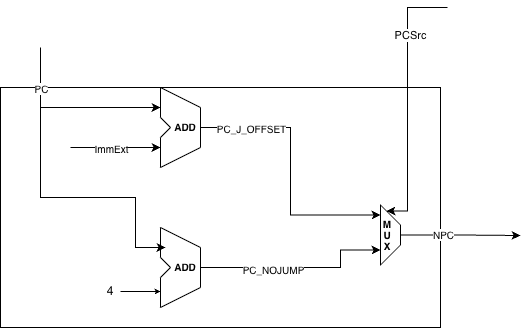

The diagram above was exported from draw.io. Its source (the exported page's mxGraphModel, read from the mxfile embedded in the PNG):
<mxGraphModel dx="875" dy="642" grid="1" gridSize="10" guides="1" tooltips="1" connect="1" arrows="1" fold="1" page="1" pageScale="1" pageWidth="827" pageHeight="1169" math="0" shadow="0">
  <root>
    <mxCell id="0" />
    <mxCell id="1" parent="0" />
    <mxCell id="ETEexG9viRo3AX54bIDv-1" connectable="0" parent="1" style="group;strokeColor=light-dark(#97D077,#97D077);" value="" vertex="1">
      <mxGeometry height="240" width="400" x="400" y="430" as="geometry" />
    </mxCell>
    <mxCell id="ETEexG9viRo3AX54bIDv-2" parent="ETEexG9viRo3AX54bIDv-1" style="rounded=0;whiteSpace=wrap;html=1;strokeColor=light-dark(#000000,#97D077);fontColor=#97D077;labelBorderColor=default;" value="" vertex="1">
      <mxGeometry height="240" width="440" x="-40" as="geometry" />
    </mxCell>
    <mxCell id="ETEexG9viRo3AX54bIDv-3" connectable="0" parent="ETEexG9viRo3AX54bIDv-1" style="group" value="" vertex="1">
      <mxGeometry height="80" width="100" x="60" y="140" as="geometry" />
    </mxCell>
    <mxCell id="ETEexG9viRo3AX54bIDv-4" edge="1" parent="ETEexG9viRo3AX54bIDv-3" style="endArrow=classic;html=1;rounded=0;startSize=3;endSize=3;" value="">
      <mxGeometry height="50" relative="1" width="50" as="geometry">
        <mxPoint x="20" y="64" as="sourcePoint" />
        <mxPoint x="60" y="64" as="targetPoint" />
      </mxGeometry>
    </mxCell>
    <mxCell id="ETEexG9viRo3AX54bIDv-5" parent="ETEexG9viRo3AX54bIDv-3" style="rounded=0;whiteSpace=wrap;html=1;fillColor=none;strokeColor=none;container=0;" value="4" vertex="1">
      <mxGeometry height="20" width="20" y="54" as="geometry" />
    </mxCell>
    <mxCell id="ETEexG9viRo3AX54bIDv-6" edge="1" parent="ETEexG9viRo3AX54bIDv-3" style="endArrow=none;html=1;rounded=0;" value="">
      <mxGeometry height="50" relative="1" width="50" as="geometry">
        <mxPoint x="60" as="sourcePoint" />
        <mxPoint x="100" y="20" as="targetPoint" />
      </mxGeometry>
    </mxCell>
    <mxCell id="ETEexG9viRo3AX54bIDv-7" edge="1" parent="ETEexG9viRo3AX54bIDv-3" style="endArrow=none;html=1;rounded=0;" value="">
      <mxGeometry height="50" relative="1" width="50" as="geometry">
        <mxPoint x="100" y="20" as="sourcePoint" />
        <mxPoint x="100" y="60" as="targetPoint" />
      </mxGeometry>
    </mxCell>
    <mxCell id="ETEexG9viRo3AX54bIDv-8" edge="1" parent="ETEexG9viRo3AX54bIDv-3" style="endArrow=none;html=1;rounded=0;" value="">
      <mxGeometry height="50" relative="1" width="50" as="geometry">
        <mxPoint x="100" y="60" as="sourcePoint" />
        <mxPoint x="60" y="80" as="targetPoint" />
      </mxGeometry>
    </mxCell>
    <mxCell id="ETEexG9viRo3AX54bIDv-9" edge="1" parent="ETEexG9viRo3AX54bIDv-3" style="endArrow=none;html=1;rounded=0;" value="">
      <mxGeometry height="50" relative="1" width="50" as="geometry">
        <mxPoint x="60" as="sourcePoint" />
        <mxPoint x="60" y="30" as="targetPoint" />
      </mxGeometry>
    </mxCell>
    <mxCell id="ETEexG9viRo3AX54bIDv-10" edge="1" parent="ETEexG9viRo3AX54bIDv-3" style="endArrow=none;html=1;rounded=0;" value="">
      <mxGeometry height="50" relative="1" width="50" as="geometry">
        <mxPoint x="60" y="50" as="sourcePoint" />
        <mxPoint x="60" y="80" as="targetPoint" />
      </mxGeometry>
    </mxCell>
    <mxCell id="ETEexG9viRo3AX54bIDv-11" edge="1" parent="ETEexG9viRo3AX54bIDv-3" style="endArrow=none;html=1;rounded=0;" value="">
      <mxGeometry height="50" relative="1" width="50" as="geometry">
        <mxPoint x="60" y="30" as="sourcePoint" />
        <mxPoint x="70" y="40" as="targetPoint" />
      </mxGeometry>
    </mxCell>
    <mxCell id="ETEexG9viRo3AX54bIDv-12" edge="1" parent="ETEexG9viRo3AX54bIDv-3" style="endArrow=none;html=1;rounded=0;" value="">
      <mxGeometry height="50" relative="1" width="50" as="geometry">
        <mxPoint x="70" y="40" as="sourcePoint" />
        <mxPoint x="60" y="50" as="targetPoint" />
      </mxGeometry>
    </mxCell>
    <mxCell id="ETEexG9viRo3AX54bIDv-13" parent="ETEexG9viRo3AX54bIDv-3" style="rounded=0;whiteSpace=wrap;html=1;fillColor=none;strokeColor=none;container=0;" value="&lt;b&gt;&lt;font style=&quot;font-size: 10px;&quot;&gt;ADD&lt;/font&gt;&lt;/b&gt;" vertex="1">
      <mxGeometry height="40" width="30" x="70" y="20" as="geometry" />
    </mxCell>
    <mxCell id="ETEexG9viRo3AX54bIDv-14" connectable="0" parent="ETEexG9viRo3AX54bIDv-1" style="group" value="" vertex="1">
      <mxGeometry height="80" width="100" x="60" as="geometry" />
    </mxCell>
    <mxCell id="ETEexG9viRo3AX54bIDv-15" edge="1" parent="ETEexG9viRo3AX54bIDv-14" style="endArrow=none;html=1;rounded=0;" value="">
      <mxGeometry height="50" relative="1" width="50" as="geometry">
        <mxPoint x="60" as="sourcePoint" />
        <mxPoint x="100" y="20" as="targetPoint" />
      </mxGeometry>
    </mxCell>
    <mxCell id="ETEexG9viRo3AX54bIDv-16" edge="1" parent="ETEexG9viRo3AX54bIDv-14" style="endArrow=none;html=1;rounded=0;" value="">
      <mxGeometry height="50" relative="1" width="50" as="geometry">
        <mxPoint x="100" y="20" as="sourcePoint" />
        <mxPoint x="100" y="60" as="targetPoint" />
      </mxGeometry>
    </mxCell>
    <mxCell id="ETEexG9viRo3AX54bIDv-17" edge="1" parent="ETEexG9viRo3AX54bIDv-14" style="endArrow=none;html=1;rounded=0;" value="">
      <mxGeometry height="50" relative="1" width="50" as="geometry">
        <mxPoint x="100" y="60" as="sourcePoint" />
        <mxPoint x="60" y="80" as="targetPoint" />
      </mxGeometry>
    </mxCell>
    <mxCell id="ETEexG9viRo3AX54bIDv-18" edge="1" parent="ETEexG9viRo3AX54bIDv-14" style="endArrow=none;html=1;rounded=0;" value="">
      <mxGeometry height="50" relative="1" width="50" as="geometry">
        <mxPoint x="60" as="sourcePoint" />
        <mxPoint x="60" y="30" as="targetPoint" />
      </mxGeometry>
    </mxCell>
    <mxCell id="ETEexG9viRo3AX54bIDv-19" edge="1" parent="ETEexG9viRo3AX54bIDv-14" style="endArrow=none;html=1;rounded=0;" value="">
      <mxGeometry height="50" relative="1" width="50" as="geometry">
        <mxPoint x="60" y="50" as="sourcePoint" />
        <mxPoint x="60" y="80" as="targetPoint" />
      </mxGeometry>
    </mxCell>
    <mxCell id="ETEexG9viRo3AX54bIDv-20" edge="1" parent="ETEexG9viRo3AX54bIDv-14" style="endArrow=none;html=1;rounded=0;" value="">
      <mxGeometry height="50" relative="1" width="50" as="geometry">
        <mxPoint x="60" y="30" as="sourcePoint" />
        <mxPoint x="70" y="40" as="targetPoint" />
      </mxGeometry>
    </mxCell>
    <mxCell id="ETEexG9viRo3AX54bIDv-21" edge="1" parent="ETEexG9viRo3AX54bIDv-14" style="endArrow=none;html=1;rounded=0;" value="">
      <mxGeometry height="50" relative="1" width="50" as="geometry">
        <mxPoint x="70" y="40" as="sourcePoint" />
        <mxPoint x="60" y="50" as="targetPoint" />
      </mxGeometry>
    </mxCell>
    <mxCell id="ETEexG9viRo3AX54bIDv-22" parent="ETEexG9viRo3AX54bIDv-14" style="rounded=0;whiteSpace=wrap;html=1;fillColor=none;strokeColor=none;container=0;" value="&lt;b&gt;&lt;font style=&quot;font-size: 10px;&quot;&gt;ADD&lt;/font&gt;&lt;/b&gt;" vertex="1">
      <mxGeometry height="40" width="30" x="70" y="20" as="geometry" />
    </mxCell>
    <mxCell id="ETEexG9viRo3AX54bIDv-23" edge="1" parent="ETEexG9viRo3AX54bIDv-14" style="endArrow=classic;html=1;rounded=0;edgeStyle=orthogonalEdgeStyle;" value="">
      <mxGeometry height="50" relative="1" width="50" as="geometry">
        <Array as="points">
          <mxPoint x="-60" y="-40" />
          <mxPoint x="-60" y="20" />
        </Array>
        <mxPoint x="-60" y="-40" as="sourcePoint" />
        <mxPoint x="60" y="20" as="targetPoint" />
      </mxGeometry>
    </mxCell>
    <mxCell id="ETEexG9viRo3AX54bIDv-24" connectable="0" parent="ETEexG9viRo3AX54bIDv-23" style="edgeLabel;html=1;align=center;verticalAlign=middle;resizable=0;points=[];fontSize=10;" value="PC" vertex="1">
      <mxGeometry relative="1" x="-0.5533" as="geometry">
        <mxPoint as="offset" />
      </mxGeometry>
    </mxCell>
    <mxCell id="ETEexG9viRo3AX54bIDv-25" connectable="0" parent="ETEexG9viRo3AX54bIDv-1" style="group" value="" vertex="1">
      <mxGeometry height="60" width="20" x="340" y="117.5" as="geometry" />
    </mxCell>
    <mxCell id="ETEexG9viRo3AX54bIDv-26" edge="1" parent="ETEexG9viRo3AX54bIDv-25" source="ETEexG9viRo3AX54bIDv-28" style="edgeStyle=orthogonalEdgeStyle;rounded=0;orthogonalLoop=1;jettySize=auto;html=1;exitX=0.5;exitY=0;exitDx=0;exitDy=0;">
      <mxGeometry relative="1" as="geometry">
        <mxPoint x="140" y="30.5" as="targetPoint" />
      </mxGeometry>
    </mxCell>
    <mxCell id="ETEexG9viRo3AX54bIDv-27" connectable="0" parent="ETEexG9viRo3AX54bIDv-26" style="edgeLabel;html=1;align=center;verticalAlign=middle;resizable=0;points=[];fontSize=10;" value="NPC" vertex="1">
      <mxGeometry relative="1" x="-0.3066" y="1" as="geometry">
        <mxPoint as="offset" />
      </mxGeometry>
    </mxCell>
    <mxCell id="ETEexG9viRo3AX54bIDv-28" parent="ETEexG9viRo3AX54bIDv-25" style="shape=trapezoid;perimeter=trapezoidPerimeter;whiteSpace=wrap;html=1;fixedSize=1;rotation=90;" value="" vertex="1">
      <mxGeometry height="20" width="60" x="-20" y="20" as="geometry" />
    </mxCell>
    <mxCell id="ETEexG9viRo3AX54bIDv-29" parent="ETEexG9viRo3AX54bIDv-25" style="rounded=0;whiteSpace=wrap;html=1;fillColor=none;strokeColor=none;" value="&lt;div style=&quot;line-height: 90%;&quot;&gt;&lt;font style=&quot;font-size: 10px; line-height: 90%;&quot;&gt;&lt;b&gt;M&lt;/b&gt;&lt;/font&gt;&lt;div&gt;&lt;font style=&quot;font-size: 10px; line-height: 90%;&quot;&gt;&lt;b&gt;U&lt;/b&gt;&lt;/font&gt;&lt;/div&gt;&lt;div&gt;&lt;font style=&quot;font-size: 10px; line-height: 90%;&quot;&gt;&lt;b&gt;X&lt;/b&gt;&lt;/font&gt;&lt;/div&gt;&lt;/div&gt;" vertex="1">
      <mxGeometry height="30" width="10" x="2" y="15" as="geometry" />
    </mxCell>
    <mxCell id="ETEexG9viRo3AX54bIDv-30" edge="1" parent="ETEexG9viRo3AX54bIDv-1" style="endArrow=classic;html=1;rounded=0;" value="">
      <mxGeometry height="50" relative="1" width="50" as="geometry">
        <mxPoint x="30" y="60" as="sourcePoint" />
        <mxPoint x="120" y="60" as="targetPoint" />
      </mxGeometry>
    </mxCell>
    <mxCell id="ETEexG9viRo3AX54bIDv-31" connectable="0" parent="ETEexG9viRo3AX54bIDv-30" style="edgeLabel;html=1;align=center;verticalAlign=middle;resizable=0;points=[];fontSize=10;" value="ImmExt" vertex="1">
      <mxGeometry relative="1" x="-0.7399" y="-2" as="geometry">
        <mxPoint x="28" y="-2" as="offset" />
      </mxGeometry>
    </mxCell>
    <mxCell id="ETEexG9viRo3AX54bIDv-32" edge="1" parent="ETEexG9viRo3AX54bIDv-1" style="endArrow=classic;html=1;rounded=0;edgeStyle=orthogonalEdgeStyle;endFill=1;" value="">
      <mxGeometry height="50" relative="1" width="50" as="geometry">
        <Array as="points">
          <mxPoint x="95" y="110" />
          <mxPoint x="95" y="160" />
        </Array>
        <mxPoint x="75" y="110" as="sourcePoint" />
        <mxPoint x="125" y="160" as="targetPoint" />
      </mxGeometry>
    </mxCell>
    <mxCell id="ETEexG9viRo3AX54bIDv-33" edge="1" parent="ETEexG9viRo3AX54bIDv-1" source="ETEexG9viRo3AX54bIDv-22" style="edgeStyle=orthogonalEdgeStyle;rounded=0;orthogonalLoop=1;jettySize=auto;html=1;exitX=1;exitY=0.5;exitDx=0;exitDy=0;entryX=0.167;entryY=1;entryDx=0;entryDy=0;entryPerimeter=0;" target="ETEexG9viRo3AX54bIDv-28">
      <mxGeometry relative="1" as="geometry" />
    </mxCell>
    <mxCell id="ETEexG9viRo3AX54bIDv-34" connectable="0" parent="ETEexG9viRo3AX54bIDv-33" style="edgeLabel;html=1;align=center;verticalAlign=middle;resizable=0;points=[];fontSize=10;" value="PC_J_OFFSET" vertex="1">
      <mxGeometry relative="1" x="-0.6267" y="-3" as="geometry">
        <mxPoint y="-3" as="offset" />
      </mxGeometry>
    </mxCell>
    <mxCell id="ETEexG9viRo3AX54bIDv-35" edge="1" parent="ETEexG9viRo3AX54bIDv-1" source="ETEexG9viRo3AX54bIDv-13" style="edgeStyle=orthogonalEdgeStyle;rounded=0;orthogonalLoop=1;jettySize=auto;html=1;exitX=1;exitY=0.5;exitDx=0;exitDy=0;entryX=0.75;entryY=1;entryDx=0;entryDy=0;" target="ETEexG9viRo3AX54bIDv-28">
      <mxGeometry relative="1" as="geometry">
        <Array as="points">
          <mxPoint x="300" y="180" />
          <mxPoint x="300" y="163" />
        </Array>
      </mxGeometry>
    </mxCell>
    <mxCell id="ETEexG9viRo3AX54bIDv-36" connectable="0" parent="ETEexG9viRo3AX54bIDv-35" style="edgeLabel;html=1;align=center;verticalAlign=middle;resizable=0;points=[];fontSize=10;" value="PC_NOJUMP" vertex="1">
      <mxGeometry relative="1" x="-0.2693" y="-1" as="geometry">
        <mxPoint as="offset" />
      </mxGeometry>
    </mxCell>
    <mxCell id="ETEexG9viRo3AX54bIDv-37" edge="1" parent="ETEexG9viRo3AX54bIDv-1" style="endArrow=none;html=1;rounded=0;edgeStyle=orthogonalEdgeStyle;" value="">
      <mxGeometry height="50" relative="1" width="50" as="geometry">
        <mxPoint x="80" y="110" as="sourcePoint" />
        <mxPoint y="20" as="targetPoint" />
      </mxGeometry>
    </mxCell>
    <mxCell id="ETEexG9viRo3AX54bIDv-38" edge="1" parent="1" source="ETEexG9viRo3AX54bIDv-28" style="endArrow=none;startArrow=classic;html=1;rounded=0;edgeStyle=orthogonalEdgeStyle;exitX=0;exitY=0.75;exitDx=0;exitDy=0;endFill=0;" value="">
      <mxGeometry height="50" relative="1" width="50" as="geometry">
        <Array as="points">
          <mxPoint x="767" y="554" />
          <mxPoint x="767" y="350" />
        </Array>
        <mxPoint x="847" y="650" as="sourcePoint" />
        <mxPoint x="807" y="350" as="targetPoint" />
      </mxGeometry>
    </mxCell>
    <mxCell id="ETEexG9viRo3AX54bIDv-39" connectable="0" parent="ETEexG9viRo3AX54bIDv-38" style="edgeLabel;html=1;align=center;verticalAlign=middle;resizable=0;points=[];" value="PCSrc" vertex="1">
      <mxGeometry relative="1" x="0.4934" y="-2" as="geometry">
        <mxPoint y="1" as="offset" />
      </mxGeometry>
    </mxCell>
  </root>
</mxGraphModel>